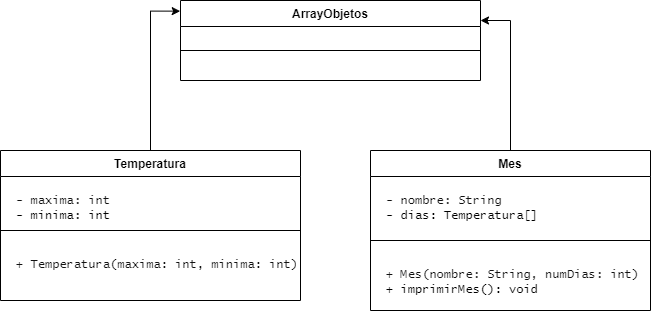

The diagram above was exported from draw.io. Its source (the exported page's mxGraphModel, read from the mxfile embedded in the PNG):
<mxGraphModel dx="1877" dy="557" grid="1" gridSize="10" guides="1" tooltips="1" connect="1" arrows="1" fold="1" page="1" pageScale="1" pageWidth="827" pageHeight="1169" math="0" shadow="0">
  <root>
    <mxCell id="0" />
    <mxCell id="1" parent="0" />
    <mxCell id="uEC9Xm9K9u8F0mo_sDoU-1" value="ArrayObjetos" style="swimlane;fontStyle=1;align=center;verticalAlign=top;childLayout=stackLayout;horizontal=1;startSize=26;horizontalStack=0;resizeParent=1;resizeParentMax=0;resizeLast=0;collapsible=1;marginBottom=0;whiteSpace=wrap;html=1;" vertex="1" parent="1">
      <mxGeometry x="-280" y="140" width="300" height="80" as="geometry" />
    </mxCell>
    <mxCell id="uEC9Xm9K9u8F0mo_sDoU-2" value="&lt;pre style=&quot;margin-top: 0px; margin-bottom: 4px; padding: 10px; box-sizing: border-box; border: 1px solid var(--cib-color-stroke-neutral-primary); background: var(--cib-color-syntax-background-surface); border-radius: var(--cib-border-radius-large); color: rgb(17, 17, 17);&quot;&gt;&lt;br&gt;&lt;/pre&gt;" style="text;strokeColor=none;fillColor=none;align=left;verticalAlign=top;spacingLeft=4;spacingRight=4;overflow=hidden;rotatable=0;points=[[0,0.5],[1,0.5]];portConstraint=eastwest;whiteSpace=wrap;html=1;" vertex="1" parent="uEC9Xm9K9u8F0mo_sDoU-1">
      <mxGeometry y="26" width="300" height="14" as="geometry" />
    </mxCell>
    <mxCell id="uEC9Xm9K9u8F0mo_sDoU-3" value="" style="line;strokeWidth=1;fillColor=none;align=left;verticalAlign=middle;spacingTop=-1;spacingLeft=3;spacingRight=3;rotatable=0;labelPosition=right;points=[];portConstraint=eastwest;strokeColor=inherit;" vertex="1" parent="uEC9Xm9K9u8F0mo_sDoU-1">
      <mxGeometry y="40" width="300" height="20" as="geometry" />
    </mxCell>
    <mxCell id="uEC9Xm9K9u8F0mo_sDoU-4" value="&lt;pre style=&quot;margin-top: 0px; margin-bottom: 4px; padding: 10px; box-sizing: border-box; border: 1px solid var(--cib-color-stroke-neutral-primary); background: var(--cib-color-syntax-background-surface); border-radius: var(--cib-border-radius-large); color: rgb(17, 17, 17);&quot;&gt;&lt;br&gt;&lt;/pre&gt;" style="text;strokeColor=none;fillColor=none;align=left;verticalAlign=top;spacingLeft=4;spacingRight=4;overflow=hidden;rotatable=0;points=[[0,0.5],[1,0.5]];portConstraint=eastwest;whiteSpace=wrap;html=1;" vertex="1" parent="uEC9Xm9K9u8F0mo_sDoU-1">
      <mxGeometry y="60" width="300" height="20" as="geometry" />
    </mxCell>
    <mxCell id="uEC9Xm9K9u8F0mo_sDoU-5" value="Temperatura" style="swimlane;fontStyle=1;align=center;verticalAlign=top;childLayout=stackLayout;horizontal=1;startSize=26;horizontalStack=0;resizeParent=1;resizeParentMax=0;resizeLast=0;collapsible=1;marginBottom=0;whiteSpace=wrap;html=1;" vertex="1" parent="1">
      <mxGeometry x="-460" y="290" width="300" height="150" as="geometry" />
    </mxCell>
    <mxCell id="uEC9Xm9K9u8F0mo_sDoU-6" value="&lt;pre style=&quot;margin-top: 0px; margin-bottom: 4px; padding: 10px; box-sizing: border-box; border: 1px solid var(--cib-color-stroke-neutral-primary); background: var(--cib-color-syntax-background-surface); border-radius: var(--cib-border-radius-large); color: rgb(17, 17, 17);&quot;&gt;&lt;font face=&quot;Lucida Console&quot;&gt;- maxima: int &lt;br style=&quot;border-color: var(--border-color); color: rgb(0, 0, 0);&quot;&gt;&lt;span style=&quot;color: rgb(0, 0, 0);&quot;&gt;- minima: int&amp;nbsp;&lt;/span&gt;&lt;/font&gt;&lt;br&gt;&lt;/pre&gt;" style="text;strokeColor=none;fillColor=none;align=left;verticalAlign=top;spacingLeft=4;spacingRight=4;overflow=hidden;rotatable=0;points=[[0,0.5],[1,0.5]];portConstraint=eastwest;whiteSpace=wrap;html=1;" vertex="1" parent="uEC9Xm9K9u8F0mo_sDoU-5">
      <mxGeometry y="26" width="300" height="44" as="geometry" />
    </mxCell>
    <mxCell id="uEC9Xm9K9u8F0mo_sDoU-7" value="" style="line;strokeWidth=1;fillColor=none;align=left;verticalAlign=middle;spacingTop=-1;spacingLeft=3;spacingRight=3;rotatable=0;labelPosition=right;points=[];portConstraint=eastwest;strokeColor=inherit;" vertex="1" parent="uEC9Xm9K9u8F0mo_sDoU-5">
      <mxGeometry y="70" width="300" height="20" as="geometry" />
    </mxCell>
    <mxCell id="uEC9Xm9K9u8F0mo_sDoU-8" value="&lt;pre style=&quot;margin-top: 0px; margin-bottom: 4px; padding: 10px; box-sizing: border-box; border: 1px solid var(--cib-color-stroke-neutral-primary); background: var(--cib-color-syntax-background-surface); border-radius: var(--cib-border-radius-large); color: rgb(17, 17, 17);&quot;&gt;&lt;font face=&quot;Lucida Console&quot;&gt;+ Temperatura(maxima: int, minima: int)&lt;/font&gt;&lt;br&gt;&lt;/pre&gt;" style="text;strokeColor=none;fillColor=none;align=left;verticalAlign=top;spacingLeft=4;spacingRight=4;overflow=hidden;rotatable=0;points=[[0,0.5],[1,0.5]];portConstraint=eastwest;whiteSpace=wrap;html=1;" vertex="1" parent="uEC9Xm9K9u8F0mo_sDoU-5">
      <mxGeometry y="90" width="300" height="60" as="geometry" />
    </mxCell>
    <mxCell id="uEC9Xm9K9u8F0mo_sDoU-15" style="edgeStyle=orthogonalEdgeStyle;rounded=0;orthogonalLoop=1;jettySize=auto;html=1;entryX=1;entryY=0.25;entryDx=0;entryDy=0;" edge="1" parent="1" source="uEC9Xm9K9u8F0mo_sDoU-9" target="uEC9Xm9K9u8F0mo_sDoU-1">
      <mxGeometry relative="1" as="geometry" />
    </mxCell>
    <mxCell id="uEC9Xm9K9u8F0mo_sDoU-9" value="Mes" style="swimlane;fontStyle=1;align=center;verticalAlign=top;childLayout=stackLayout;horizontal=1;startSize=26;horizontalStack=0;resizeParent=1;resizeParentMax=0;resizeLast=0;collapsible=1;marginBottom=0;whiteSpace=wrap;html=1;" vertex="1" parent="1">
      <mxGeometry x="-90" y="290" width="280" height="160" as="geometry" />
    </mxCell>
    <mxCell id="uEC9Xm9K9u8F0mo_sDoU-10" value="&lt;pre style=&quot;margin-top: 0px; margin-bottom: 4px; padding: 10px; box-sizing: border-box; border: 1px solid var(--cib-color-stroke-neutral-primary); background: var(--cib-color-syntax-background-surface); border-radius: var(--cib-border-radius-large); color: rgb(17, 17, 17);&quot;&gt;&lt;font face=&quot;Lucida Console&quot;&gt;- nombre: String &lt;br style=&quot;border-color: var(--border-color); color: rgb(0, 0, 0);&quot;&gt;&lt;span style=&quot;color: rgb(0, 0, 0);&quot;&gt;- dias: Temperatura[]&lt;/span&gt;&lt;/font&gt;&lt;br&gt;&lt;/pre&gt;" style="text;strokeColor=none;fillColor=none;align=left;verticalAlign=top;spacingLeft=4;spacingRight=4;overflow=hidden;rotatable=0;points=[[0,0.5],[1,0.5]];portConstraint=eastwest;whiteSpace=wrap;html=1;" vertex="1" parent="uEC9Xm9K9u8F0mo_sDoU-9">
      <mxGeometry y="26" width="280" height="54" as="geometry" />
    </mxCell>
    <mxCell id="uEC9Xm9K9u8F0mo_sDoU-11" value="" style="line;strokeWidth=1;fillColor=none;align=left;verticalAlign=middle;spacingTop=-1;spacingLeft=3;spacingRight=3;rotatable=0;labelPosition=right;points=[];portConstraint=eastwest;strokeColor=inherit;" vertex="1" parent="uEC9Xm9K9u8F0mo_sDoU-9">
      <mxGeometry y="80" width="280" height="20" as="geometry" />
    </mxCell>
    <mxCell id="uEC9Xm9K9u8F0mo_sDoU-12" value="&lt;pre style=&quot;margin-top: 0px; margin-bottom: 4px; padding: 10px; box-sizing: border-box; border: 1px solid var(--cib-color-stroke-neutral-primary); background: var(--cib-color-syntax-background-surface); border-radius: var(--cib-border-radius-large); color: rgb(17, 17, 17);&quot;&gt;&lt;font face=&quot;Lucida Console&quot;&gt;+ Mes(nombre: String, numDias: int) &lt;br style=&quot;border-color: var(--border-color); color: rgb(0, 0, 0);&quot;&gt;&lt;span style=&quot;color: rgb(0, 0, 0);&quot;&gt;+ imprimirMes(): void&lt;/span&gt;&lt;/font&gt;&lt;br&gt;&lt;/pre&gt;" style="text;strokeColor=none;fillColor=none;align=left;verticalAlign=top;spacingLeft=4;spacingRight=4;overflow=hidden;rotatable=0;points=[[0,0.5],[1,0.5]];portConstraint=eastwest;whiteSpace=wrap;html=1;" vertex="1" parent="uEC9Xm9K9u8F0mo_sDoU-9">
      <mxGeometry y="100" width="280" height="60" as="geometry" />
    </mxCell>
    <mxCell id="NCnytnGNDh5SYqq0Fhsv-1" style="edgeStyle=orthogonalEdgeStyle;rounded=0;orthogonalLoop=1;jettySize=auto;html=1;entryX=-0.001;entryY=0.133;entryDx=0;entryDy=0;entryPerimeter=0;" edge="1" parent="1" source="uEC9Xm9K9u8F0mo_sDoU-5" target="uEC9Xm9K9u8F0mo_sDoU-1">
      <mxGeometry relative="1" as="geometry" />
    </mxCell>
  </root>
</mxGraphModel>